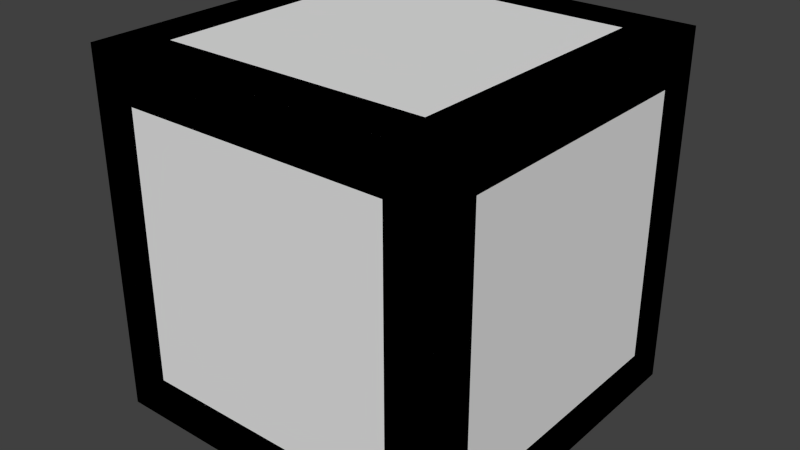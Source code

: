 # Source: box.blend  (saved by Blender 2.71.0; exported with 4.5.12 LTS)
import bpy
from mathutils import Matrix  # noqa: F401  (used for matrix-valued properties, if any)

bpy.ops.wm.read_factory_settings(use_empty=True)
scene = bpy.context.scene
scene.name = 'Scene'

# ---- collections
col_collection_1 = bpy.data.collections.new('Collection 1'); scene.collection.children.link(col_collection_1)

# ---- world
world_world = bpy.data.worlds.new('World'); scene.world = world_world
world_world.color = (0.05088, 0.05088, 0.05088)
world_world.use_sun_shadow = False
world_world.sun_shadow_jitter_overblur = 0.0
world_world.cycles.sampling_method = 'MANUAL'
world_world.cycles.sample_map_resolution = 256

# ---- meshes
me_cube_002 = bpy.data.meshes.new('Cube.002')
me_cube_002.from_pydata([(-1.0, -1.0, -1.0), (-1.0, 1.0, -1.0), (1.0, 1.0, -1.0), (1.0, -1.0, -1.0), (-1.0, -1.0, 1.0), (-1.0, 1.0, 1.0), (1.0, 1.0, 1.0), (1.0, -1.0, 1.0)], [], [(4, 5, 1, 0), (5, 6, 2, 1), (6, 7, 3, 2), (7, 4, 0, 3), (0, 1, 2, 3), (7, 6, 5, 4)])
_uv = me_cube_002.uv_layers.new(name='UVMap')
_uv.uv.foreach_set('vector', [0.02792, 0.352, 0.3142, 0.352, 0.3142, 0.6383, 0.02792, 0.6383, 0.9697, 0.3108, 0.6783, 0.3108, 0.6783, 0.01941, 0.9697, 0.01941, 0.3178, 0.955, 0.03411, 0.955, 0.03411, 0.6713, 0.3178, 0.6713, 0.3135, 0.3003, 0.04259, 0.3003, 0.04259, 0.02943, 0.3135, 0.02943, 0.6845, 0.9664, 0.6845, 0.6905, 0.9605, 0.6905, 0.9605, 0.9664, 0.9509, 0.3448, 0.9509, 0.6147, 0.681, 0.6147, 0.681, 0.3448])
me_cube_002.use_remesh_preserve_volume = False
me_cube_002.use_remesh_preserve_attributes = False
me_cube_002.use_mirror_vertex_groups = False
me_cube_002.update()
me_cube_001 = bpy.data.meshes.new('Cube.001')
me_cube_001.from_pydata([(-1.0, -1.0, -1.0), (-1.0, 1.0, -1.0), (1.0, 1.0, -1.0), (1.0, -1.0, -1.0), (-1.0, -1.0, 1.0), (-1.0, 1.0, 1.0), (1.0, 1.0, 1.0), (1.0, -1.0, 1.0), (-1.0, -0.747, 0.747), (-1.0, 0.747, 0.747), (-1.0, 0.747, -0.747), (-1.0, -0.747, -0.747), (-0.747, 1.0, 0.747), (0.747, 1.0, 0.747), (0.747, 1.0, -0.747), (-0.747, 1.0, -0.747), (1.0, 0.747, 0.747), (1.0, -0.747, 0.747), (1.0, -0.747, -0.747), (1.0, 0.747, -0.747), (0.747, -1.0, 0.747), (-0.747, -1.0, 0.747), (-0.747, -1.0, -0.747), (0.747, -1.0, -0.747), (-0.747, -0.747, -1.0), (-0.747, 0.747, -1.0), (0.747, 0.747, -1.0), (0.747, -0.747, -1.0), (0.747, -0.747, 1.0), (0.747, 0.747, 1.0), (-0.747, 0.747, 1.0), (-0.747, -0.747, 1.0), (-0.9004, -0.747, 0.747), (-0.9004, 0.747, 0.747), (-0.9004, 0.747, -0.747), (-0.9004, -0.747, -0.747), (-0.747, 0.9004, 0.747), (0.747, 0.9004, 0.747), (0.747, 0.9004, -0.747), (-0.747, 0.9004, -0.747), (0.9004, 0.747, 0.747), (0.9004, -0.747, 0.747), (0.9004, -0.747, -0.747), (0.9004, 0.747, -0.747), (0.747, -0.9004, 0.747), (-0.747, -0.9004, 0.747), (-0.747, -0.9004, -0.747), (0.747, -0.9004, -0.747), (-0.747, -0.747, -0.9004), (-0.747, 0.747, -0.9004), (0.747, 0.747, -0.9004), (0.747, -0.747, -0.9004), (0.747, -0.747, 0.9004), (0.747, 0.747, 0.9004), (-0.747, 0.747, 0.9004), (-0.747, -0.747, 0.9004)], [], [(24, 25, 49, 48), (5, 9, 8, 4), (1, 10, 9, 5), (0, 11, 10, 1), (4, 8, 11, 0), (31, 28, 52, 55), (6, 13, 12, 5), (2, 14, 13, 6), (1, 15, 14, 2), (5, 12, 15, 1), (9, 10, 34, 33), (7, 17, 16, 6), (3, 18, 17, 7), (2, 19, 18, 3), (6, 16, 19, 2), (26, 27, 51, 50), (4, 21, 20, 7), (0, 22, 21, 4), (3, 23, 22, 0), (7, 20, 23, 3), (21, 22, 46, 45), (1, 25, 24, 0), (2, 26, 25, 1), (3, 27, 26, 2), (0, 24, 27, 3), (11, 8, 32, 35), (6, 29, 28, 7), (5, 30, 29, 6), (4, 31, 30, 5), (7, 28, 31, 4), (32, 33, 34, 35), (36, 37, 38, 39), (40, 41, 42, 43), (44, 45, 46, 47), (48, 49, 50, 51), (52, 53, 54, 55), (14, 15, 39, 38), (29, 30, 54, 53), (12, 13, 37, 36), (19, 16, 40, 43), (17, 18, 42, 41), (22, 23, 47, 46), (27, 24, 48, 51), (10, 11, 35, 34), (20, 21, 45, 44), (25, 26, 50, 49), (8, 9, 33, 32), (15, 12, 36, 39), (30, 31, 55, 54), (13, 14, 38, 37), (28, 29, 53, 52), (18, 19, 43, 42), (16, 17, 41, 40), (23, 20, 44, 47)])
_uv = me_cube_001.uv_layers.new(name='UVMap')
_uv.uv.foreach_set('vector', [0.3853, 0.9455, 0.5983, 0.9455, 0.5983, 0.9669, 0.3853, 0.9669, 0.3345, 0.6516, 0.2955, 0.6126, 0.2955, 0.3821, 0.3345, 0.3431, 0.02597, 0.6516, 0.065, 0.6126, 0.2955, 0.6126, 0.3345, 0.6516, 0.02597, 0.3431, 0.065, 0.3821, 0.065, 0.6126, 0.02597, 0.6516, 0.3345, 0.3431, 0.2955, 0.3821, 0.065, 0.3821, 0.02597, 0.3431, 0.3861, 0.8752, 0.5991, 0.8752, 0.5991, 0.8965, 0.3861, 0.8965, 0.9737, 0.6412, 0.9356, 0.603, 0.9356, 0.3776, 0.9737, 0.3394, 0.672, 0.6412, 0.7101, 0.603, 0.9356, 0.603, 0.9737, 0.6412, 0.672, 0.3394, 0.7101, 0.3776, 0.7101, 0.603, 0.672, 0.6412, 0.9737, 0.3394, 0.9356, 0.3776, 0.7101, 0.3776, 0.672, 0.3394, 0.6043, 0.1897, 0.3912, 0.1897, 0.3912, 0.1683, 0.6043, 0.1683, 0.6652, 0.3295, 0.7045, 0.2902, 0.9367, 0.2902, 0.976, 0.3295, 0.6652, 0.01861, 0.7045, 0.05793, 0.7045, 0.2902, 0.6652, 0.3295, 0.976, 0.01861, 0.9367, 0.05793, 0.7045, 0.05793, 0.6652, 0.01861, 0.976, 0.3295, 0.9367, 0.2902, 0.9367, 0.05793, 0.976, 0.01861, 0.5991, 0.8204, 0.3861, 0.8204, 0.3861, 0.799, 0.5991, 0.799, 0.6679, 0.9756, 0.7065, 0.9369, 0.9347, 0.9369, 0.9733, 0.9756, 0.6679, 0.6701, 0.7065, 0.7088, 0.7065, 0.9369, 0.6679, 0.9756, 0.9733, 0.6701, 0.9347, 0.7088, 0.7065, 0.7088, 0.6679, 0.6701, 0.9733, 0.9756, 0.9347, 0.9369, 0.9347, 0.7088, 0.9733, 0.6701, 0.6017, 0.2752, 0.3887, 0.275, 0.3887, 0.2537, 0.6017, 0.2538, 0.02313, 0.009646, 0.06269, 0.0492, 0.06269, 0.2828, 0.02313, 0.3224, 0.3359, 0.009646, 0.2963, 0.0492, 0.06269, 0.0492, 0.02313, 0.009646, 0.3359, 0.3224, 0.2963, 0.2828, 0.2963, 0.0492, 0.3359, 0.009646, 0.02313, 0.3224, 0.06269, 0.2828, 0.2963, 0.2828, 0.3359, 0.3224, 0.3912, 0.1248, 0.6043, 0.1248, 0.6043, 0.1462, 0.3912, 0.1462, 0.3311, 0.9715, 0.293, 0.9333, 0.293, 0.7079, 0.3311, 0.6697, 0.02935, 0.9715, 0.06752, 0.9333, 0.293, 0.9333, 0.3311, 0.9715, 0.02935, 0.6697, 0.06752, 0.7079, 0.06752, 0.9333, 0.02935, 0.9715, 0.3311, 0.6697, 0.293, 0.7079, 0.06752, 0.7079, 0.02935, 0.6697, 0.7142, 0.7179, 0.9273, 0.7179, 0.9273, 0.9309, 0.7142, 0.9309, 0.7111, 0.073, 0.9242, 0.073, 0.9242, 0.2861, 0.7111, 0.2861, 0.2855, 0.9278, 0.07247, 0.9278, 0.07247, 0.7148, 0.2855, 0.7148, 0.2824, 0.2737, 0.06937, 0.2737, 0.06937, 0.0606, 0.2824, 0.0606, 0.07247, 0.6054, 0.07247, 0.3923, 0.2855, 0.3923, 0.2855, 0.6054, 0.9242, 0.383, 0.9242, 0.5961, 0.7111, 0.5961, 0.7111, 0.383, 0.5991, 0.9337, 0.3861, 0.9337, 0.3861, 0.9123, 0.5991, 0.9123, 0.6007, 0.4798, 0.3876, 0.4797, 0.3876, 0.4583, 0.6007, 0.4585, 0.388, 0.6095, 0.6011, 0.6095, 0.6011, 0.6309, 0.388, 0.6309, 0.3887, 0.2118, 0.6017, 0.2119, 0.6017, 0.2333, 0.3887, 0.2331, 0.5997, 0.3573, 0.3866, 0.3573, 0.3866, 0.336, 0.5997, 0.336, 0.3872, 0.5686, 0.6003, 0.5688, 0.6003, 0.5901, 0.3872, 0.59, 0.5991, 0.7418, 0.3861, 0.7418, 0.3861, 0.7205, 0.5991, 0.7205, 0.5991, 0.857, 0.3861, 0.857, 0.3861, 0.8357, 0.5991, 0.8357, 0.5983, 0.7813, 0.3853, 0.7813, 0.3853, 0.76, 0.5983, 0.76, 0.3876, 0.4937, 0.6007, 0.4938, 0.6007, 0.5152, 0.3876, 0.5151, 0.3876, 0.4218, 0.6007, 0.422, 0.6007, 0.4433, 0.3876, 0.4432, 0.3877, 0.2926, 0.6008, 0.2927, 0.6008, 0.3141, 0.3877, 0.314, 0.6001, 0.4024, 0.387, 0.4023, 0.387, 0.3809, 0.6001, 0.381, 0.6022, 0.09733, 0.3891, 0.09733, 0.3891, 0.07595, 0.6022, 0.07595, 0.3861, 0.6844, 0.5991, 0.6844, 0.5991, 0.7058, 0.3861, 0.7058, 0.3872, 0.6474, 0.6003, 0.6474, 0.6003, 0.6688, 0.3872, 0.6688, 0.6018, 0.5522, 0.3888, 0.5521, 0.3888, 0.5307, 0.6019, 0.5309, 0.3891, 0.02975, 0.6022, 0.02975, 0.6022, 0.05113, 0.3891, 0.05113])
me_cube_001.use_remesh_preserve_volume = False
me_cube_001.use_remesh_preserve_attributes = False
me_cube_001.use_mirror_vertex_groups = False
me_cube_001.update()

# ---- objects
ob_woodenbox_lod1 = bpy.data.objects.new('WoodenBox_LOD1', me_cube_002)
ob_woodenbox_lod0 = bpy.data.objects.new('WoodenBox_LOD0', me_cube_001)

# ---- transforms, parenting, visibility, modifiers, constraints
ob_woodenbox_lod1.location = (0.0, 0.0, 0.0)
ob_woodenbox_lod1.lineart.crease_threshold = 0.0
ob_woodenbox_lod0.location = (0.0, 0.0, 0.0)
ob_woodenbox_lod0.lineart.crease_threshold = 0.0

# ---- collection membership
col_collection_1.objects.link(ob_woodenbox_lod1)
col_collection_1.objects.link(ob_woodenbox_lod0)

# ---- scene / render settings (as saved in the file)
scene.frame_start = 1; scene.frame_end = 250; scene.frame_set(1)
scene.render.engine = 'BLENDER_EEVEE_NEXT'
scene.render.resolution_percentage = 50
scene.render.dither_intensity = 0.0
scene.render.use_bake_selected_to_active = True
scene.cycles.use_denoising = False
scene.cycles.samples = 10
scene.cycles.sampling_pattern = 'TABULATED_SOBOL'
scene.cycles.light_sampling_threshold = 0.0
scene.cycles.use_adaptive_sampling = False
scene.cycles.use_light_tree = False
scene.cycles.blur_glossy = 0.0
scene.cycles.volume_bounces = 1
scene.cycles.pixel_filter_type = 'GAUSSIAN'
scene.cycles.sample_clamp_indirect = 0.0
scene.view_settings.view_transform = 'Standard'
bpy.context.view_layer.update()

# ---- added for rendering (the .blend has no active camera and no usable light): camera, sun
cam_auto = bpy.data.cameras.new('AutoCamera')
cam_auto.lens = 50.0
cam_auto.sensor_width = 36.0
cam_auto.clip_end = 1000.0
ob_auto_camera = bpy.data.objects.new('AutoCamera', cam_auto)
scene.collection.objects.link(ob_auto_camera)
ob_auto_camera.location = (3.20507, -3.84609, 2.56406)
ob_auto_camera.rotation_euler = (1.09748, -7.21219e-08, 0.694738)
scene.camera = ob_auto_camera
light_auto_sun = bpy.data.lights.new('AutoSun', 'SUN')
light_auto_sun.energy = 3.0
light_auto_sun.angle = 0.0523599
ob_auto_sun = bpy.data.objects.new('AutoSun', light_auto_sun)
scene.collection.objects.link(ob_auto_sun)
ob_auto_sun.rotation_euler = (0.872665, 0.174533, 0.523599)
bpy.context.view_layer.update()
